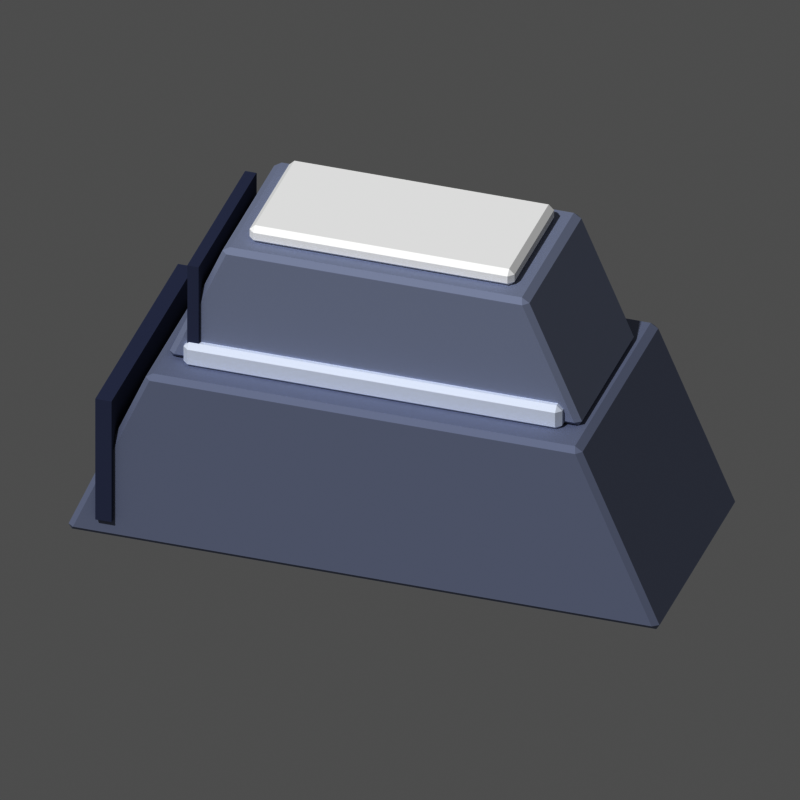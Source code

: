 # Source: mat_lingot.blend  (saved by Blender 5.3.31; exported with 4.5.12 LTS)
import bpy
from mathutils import Matrix  # noqa: F401  (used for matrix-valued properties, if any)

bpy.ops.wm.read_factory_settings(use_empty=True)
scene = bpy.context.scene
scene.name = 'Scene'

# ---- materials (node trees are filled in below, after node groups)
mat_m_a8aec0 = bpy.data.materials.new('m_a8aec0')
mat_m_a8aec0.diffuse_color = (0.3916, 0.4233, 0.5271, 1.0)
mat_m_eef2fa = bpy.data.materials.new('m_eef2fa')
mat_m_eef2fa.diffuse_color = (0.855, 0.8879, 0.956, 1.0)
mat_m_6f7690 = bpy.data.materials.new('m_6f7690')
mat_m_6f7690.diffuse_color = (0.159, 0.1812, 0.2789, 1.0)
mat_m_b4bacb = bpy.data.materials.new('m_b4bacb')
mat_m_b4bacb.diffuse_color = (0.4564, 0.491, 0.5972, 1.0)
mat_m_ffffff = bpy.data.materials.new('m_ffffff')
mat_m_ffffff.diffuse_color = (1.0, 1.0, 1.0, 1.0)

# ---- material node trees
mat_m_a8aec0.use_nodes = True; mat_m_a8aec0.node_tree.nodes.clear()
_N = mat_m_a8aec0.node_tree.nodes; _L = mat_m_a8aec0.node_tree.links
n0 = _N.new('ShaderNodeOutputMaterial'); n0.name = 'Material Output'; n0.location = (0, 0)
n1 = _N.new('ShaderNodeBsdfPrincipled'); n1.name = 'Principled BSDF'; n1.location = (0, 0)
n1.inputs[0].default_value = (0.3916, 0.4233, 0.5271, 1.0)
n1.inputs[2].default_value = 1.0
n1.inputs[10].default_value = 0.005
n1.inputs[13].default_value = 0.0
_L.new(n1.outputs[0], n0.inputs[0])
n0.is_active_output = True
mat_m_eef2fa.use_nodes = True; mat_m_eef2fa.node_tree.nodes.clear()
_N = mat_m_eef2fa.node_tree.nodes; _L = mat_m_eef2fa.node_tree.links
n0 = _N.new('ShaderNodeOutputMaterial'); n0.name = 'Material Output'; n0.location = (0, 0)
n1 = _N.new('ShaderNodeBsdfPrincipled'); n1.name = 'Principled BSDF'; n1.location = (0, 0)
n1.inputs[0].default_value = (0.855, 0.8879, 0.956, 1.0)
n1.inputs[2].default_value = 1.0
n1.inputs[10].default_value = 0.005
n1.inputs[13].default_value = 0.0
_L.new(n1.outputs[0], n0.inputs[0])
n0.is_active_output = True
mat_m_6f7690.use_nodes = True; mat_m_6f7690.node_tree.nodes.clear()
_N = mat_m_6f7690.node_tree.nodes; _L = mat_m_6f7690.node_tree.links
n0 = _N.new('ShaderNodeOutputMaterial'); n0.name = 'Material Output'; n0.location = (0, 0)
n1 = _N.new('ShaderNodeBsdfPrincipled'); n1.name = 'Principled BSDF'; n1.location = (0, 0)
n1.inputs[0].default_value = (0.159, 0.1812, 0.2789, 1.0)
n1.inputs[2].default_value = 1.0
n1.inputs[10].default_value = 0.005
n1.inputs[13].default_value = 0.0
_L.new(n1.outputs[0], n0.inputs[0])
n0.is_active_output = True
mat_m_b4bacb.use_nodes = True; mat_m_b4bacb.node_tree.nodes.clear()
_N = mat_m_b4bacb.node_tree.nodes; _L = mat_m_b4bacb.node_tree.links
n0 = _N.new('ShaderNodeOutputMaterial'); n0.name = 'Material Output'; n0.location = (0, 0)
n1 = _N.new('ShaderNodeBsdfPrincipled'); n1.name = 'Principled BSDF'; n1.location = (0, 0)
n1.inputs[0].default_value = (0.4564, 0.491, 0.5972, 1.0)
n1.inputs[2].default_value = 1.0
n1.inputs[10].default_value = 0.005
n1.inputs[13].default_value = 0.0
_L.new(n1.outputs[0], n0.inputs[0])
n0.is_active_output = True
mat_m_ffffff.use_nodes = True; mat_m_ffffff.node_tree.nodes.clear()
_N = mat_m_ffffff.node_tree.nodes; _L = mat_m_ffffff.node_tree.links
n0 = _N.new('ShaderNodeOutputMaterial'); n0.name = 'Material Output'; n0.location = (0, 0)
n1 = _N.new('ShaderNodeBsdfPrincipled'); n1.name = 'Principled BSDF'; n1.location = (0, 0)
n1.inputs[0].default_value = (1.0, 1.0, 1.0, 1.0)
n1.inputs[2].default_value = 1.0
n1.inputs[10].default_value = 0.005
n1.inputs[13].default_value = 0.0
_L.new(n1.outputs[0], n0.inputs[0])
n0.is_active_output = True

# ---- world
world_px_world = bpy.data.worlds.new('px_world'); scene.world = world_px_world
world_px_world.use_nodes = True; world_px_world.node_tree.nodes.clear()
_N = world_px_world.node_tree.nodes; _L = world_px_world.node_tree.links
n0 = _N.new('ShaderNodeBackground'); n0.name = 'Background'; n0.location = (-200, 100)
n0.inputs[0].default_value = (1.0, 1.0, 1.0, 1.0)
n0.inputs[1].default_value = 0.3
n1 = _N.new('ShaderNodeOutputWorld'); n1.name = 'World Output'; n1.location = (200, 100)
_L.new(n0.outputs[0], n1.inputs[0])
n1.is_active_output = True

# ---- cameras
cam_camera = bpy.data.cameras.new('Camera')
cam_camera.type = 'ORTHO'
cam_camera.clip_end = 200.0
cam_camera.ortho_scale = 2.812

# ---- lights
light_sun_001 = bpy.data.lights.new('Sun.001', 'SUN')
light_sun_001.angle = 0.05236
light_sun_001.energy = 2.3

# ---- meshes
me_poly = bpy.data.meshes.new('poly')
me_poly.from_pydata([(-1.1, -0.45, 0.0), (1.1, -0.45, 0.0), (0.8, -0.45, 0.7), (-0.8, -0.45, 0.7), (-1.1, 0.45, 0.0), (1.1, 0.45, 0.0), (0.8, 0.45, 0.7), (-0.8, 0.45, 0.7)], [], [(3, 0, 1, 2), (4, 7, 6, 5), (0, 4, 5, 1), (1, 5, 6, 2), (2, 6, 7, 3), (3, 7, 4, 0)])
me_poly.materials.append(mat_m_a8aec0)
me_poly.update()
me_box = bpy.data.meshes.new('box')
me_box.from_pydata([(-0.7, -0.35, 0.0), (-0.7, -0.35, 0.1), (-0.7, 0.35, 0.0), (-0.7, 0.35, 0.1), (0.7, -0.35, 0.0), (0.7, -0.35, 0.1), (0.7, 0.35, 0.0), (0.7, 0.35, 0.1)], [], [(0, 1, 3, 2), (2, 3, 7, 6), (6, 7, 5, 4), (4, 5, 1, 0), (2, 6, 4, 0), (7, 3, 1, 5)])
me_box.materials.append(mat_m_eef2fa)
me_box.update()
me_box_001 = bpy.data.meshes.new('box.001')
me_box_001.from_pydata([(-0.03, -0.47, 0.0), (-0.03, -0.47, 0.5), (-0.03, 0.47, 0.0), (-0.03, 0.47, 0.5), (0.03, -0.47, 0.0), (0.03, -0.47, 0.5), (0.03, 0.47, 0.0), (0.03, 0.47, 0.5)], [], [(0, 1, 3, 2), (2, 3, 7, 6), (6, 7, 5, 4), (4, 5, 1, 0), (2, 6, 4, 0), (7, 3, 1, 5)])
me_box_001.materials.append(mat_m_6f7690)
me_box_001.update()
me_poly_001 = bpy.data.meshes.new('poly.001')
me_poly_001.from_pydata([(-0.77, -0.315, 0.0), (0.77, -0.315, 0.0), (0.56, -0.315, 0.49), (-0.56, -0.315, 0.49), (-0.77, 0.315, 0.0), (0.77, 0.315, 0.0), (0.56, 0.315, 0.49), (-0.56, 0.315, 0.49)], [], [(3, 0, 1, 2), (4, 7, 6, 5), (0, 4, 5, 1), (1, 5, 6, 2), (2, 6, 7, 3), (3, 7, 4, 0)])
me_poly_001.materials.append(mat_m_b4bacb)
me_poly_001.update()
me_box_002 = bpy.data.meshes.new('box.002')
me_box_002.from_pydata([(-0.49, -0.245, 0.0), (-0.49, -0.245, 0.07), (-0.49, 0.245, 0.0), (-0.49, 0.245, 0.07), (0.49, -0.245, 0.0), (0.49, -0.245, 0.07), (0.49, 0.245, 0.0), (0.49, 0.245, 0.07)], [], [(0, 1, 3, 2), (2, 3, 7, 6), (6, 7, 5, 4), (4, 5, 1, 0), (2, 6, 4, 0), (7, 3, 1, 5)])
me_box_002.materials.append(mat_m_ffffff)
me_box_002.update()
me_box_003 = bpy.data.meshes.new('box.003')
me_box_003.from_pydata([(-0.021, -0.329, 0.0), (-0.021, -0.329, 0.35), (-0.021, 0.329, 0.0), (-0.021, 0.329, 0.35), (0.021, -0.329, 0.0), (0.021, -0.329, 0.35), (0.021, 0.329, 0.0), (0.021, 0.329, 0.35)], [], [(0, 1, 3, 2), (2, 3, 7, 6), (6, 7, 5, 4), (4, 5, 1, 0), (2, 6, 4, 0), (7, 3, 1, 5)])
me_box_003.materials.append(mat_m_6f7690)
me_box_003.update()

# ---- objects
ob_poly = bpy.data.objects.new('poly', me_poly)
ob_box = bpy.data.objects.new('box', me_box)
ob_box_001 = bpy.data.objects.new('box.001', me_box_001)
ob_poly_001 = bpy.data.objects.new('poly.001', me_poly_001)
ob_box_002 = bpy.data.objects.new('box.002', me_box_002)
ob_box_003 = bpy.data.objects.new('box.003', me_box_003)
ob_camera = bpy.data.objects.new('Camera', cam_camera)
ob_sun = bpy.data.objects.new('Sun', light_sun_001)

# ---- transforms, parenting, visibility, modifiers, constraints
ob_poly.location = (0.0, 0.0, 0.0)
_m = ob_poly.modifiers.new('bevel', 'BEVEL')
_m.width = 0.02
_m.width_pct = 0.02
ob_box.location = (0.0, 0.0, 0.69)
_m = ob_box.modifiers.new('bevel', 'BEVEL')
_m.width = 0.02
_m.width_pct = 0.02
ob_box_001.location = (-0.95, 0.0, 0.08)
ob_poly_001.location = (0.0, 0.0, 0.7)
_m = ob_poly_001.modifiers.new('bevel', 'BEVEL')
_m.width = 0.02
_m.width_pct = 0.02
ob_box_002.location = (0.0, 0.0, 1.183)
_m = ob_box_002.modifiers.new('bevel', 'BEVEL')
_m.width = 0.02
_m.width_pct = 0.02
ob_box_003.location = (-0.665, 0.0, 0.756)
ob_camera.location = (15.65, -48.18, 32.16)
ob_camera.rotation_euler = (1.012, -2.037e-08, 0.3142)
ob_sun.location = (0.0, 0.0, 0.0)
ob_sun.rotation_euler = (0.7019, -8.34e-11, -0.3186)

# ---- collection membership
scene.collection.objects.link(ob_poly)
scene.collection.objects.link(ob_box)
scene.collection.objects.link(ob_box_001)
scene.collection.objects.link(ob_poly_001)
scene.collection.objects.link(ob_box_002)
scene.collection.objects.link(ob_box_003)
scene.collection.objects.link(ob_camera)
scene.collection.objects.link(ob_sun)

# ---- scene / render settings (as saved in the file)
scene.camera = ob_camera
scene.frame_start = 1; scene.frame_end = 250; scene.frame_set(1)
scene.render.engine = 'CYCLES'
scene.render.resolution_x = 144
scene.render.resolution_y = 144
scene.render.film_transparent = True
scene.render.bake_bias = 0.0
scene.render.bake_samples = 0
scene.render.compositor_device = 'GPU'
scene.cycles.use_denoising = False
scene.cycles.samples = 40
scene.cycles.seed = 1
scene.eevee.use_volume_custom_range = False
scene.eevee.fast_gi_thickness_near = 0.1
scene.eevee.fast_gi_thickness_far = 0.0
scene.eevee.ray_tracing_options.screen_trace_thickness = 0.1
scene.view_settings.view_transform = 'Raw'
bpy.context.view_layer.update()
